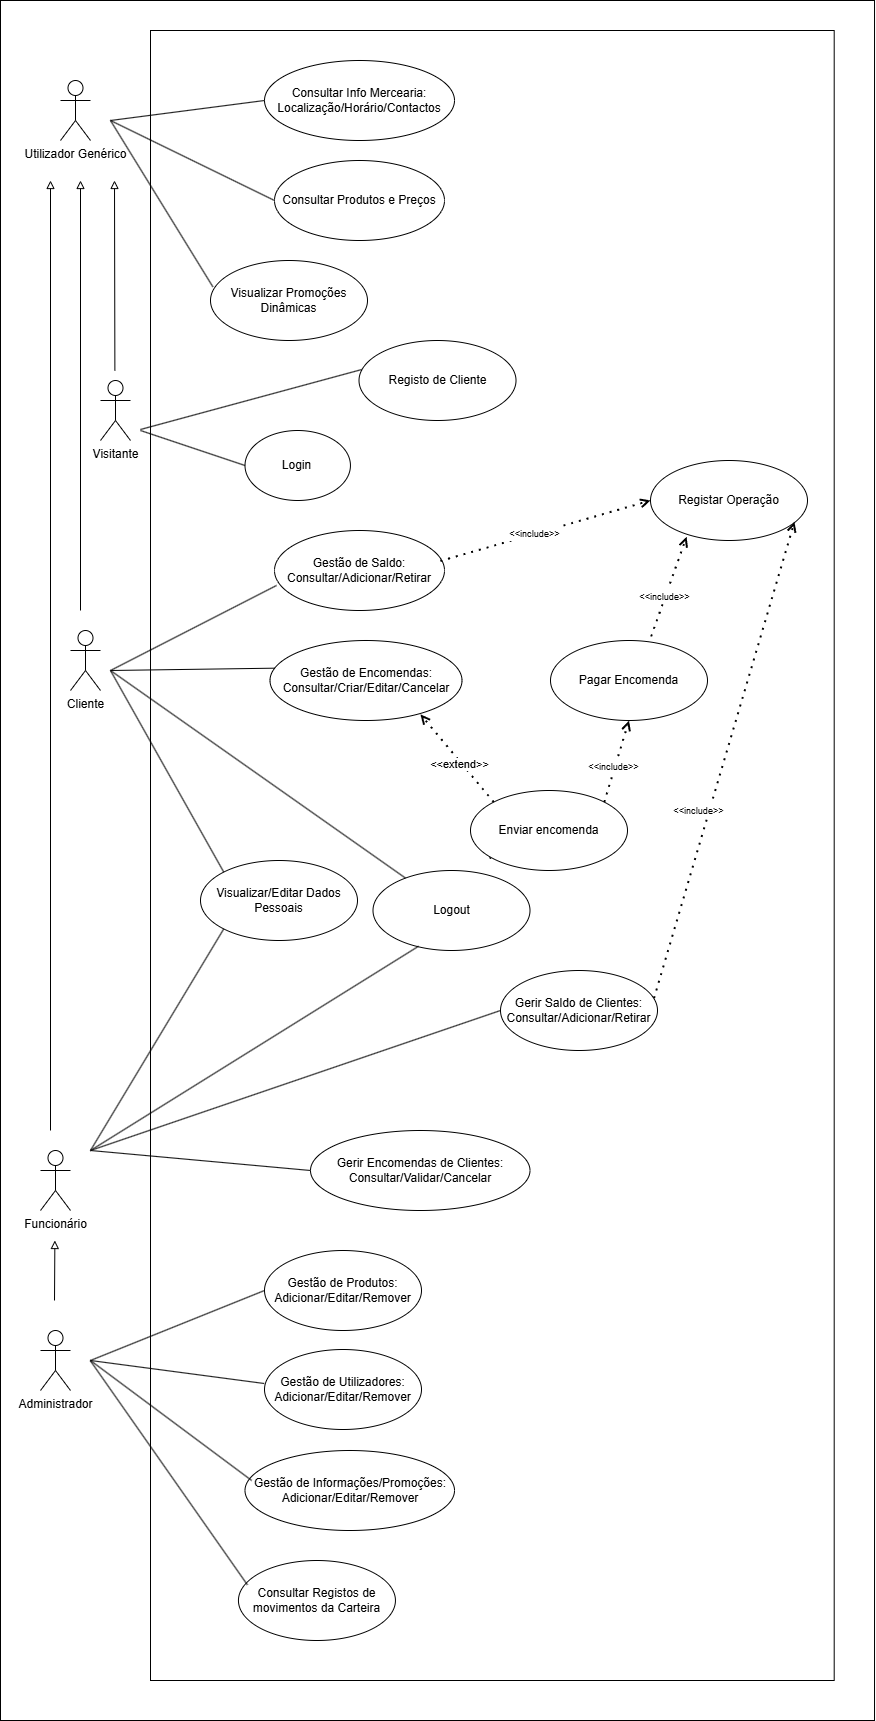

The diagram above was exported from draw.io. Its source (the exported page's mxGraphModel, read from the mxfile embedded in the PNG):
<mxGraphModel dx="1978" dy="1871" grid="1" gridSize="10" guides="1" tooltips="1" connect="1" arrows="1" fold="1" page="1" pageScale="1" pageWidth="827" pageHeight="1169" math="0" shadow="0">
  <root>
    <mxCell id="0" />
    <mxCell id="1" parent="0" />
    <mxCell id="aIlQVXICQ7NK6KhSsmb9-69" value="" style="rounded=0;whiteSpace=wrap;html=1;" parent="1" vertex="1">
      <mxGeometry x="-30" y="-260" width="874.02" height="1720" as="geometry" />
    </mxCell>
    <mxCell id="aIlQVXICQ7NK6KhSsmb9-52" value="w" style="rounded=0;whiteSpace=wrap;html=1;" parent="1" vertex="1">
      <mxGeometry x="120" y="-230" width="683.7" height="1650" as="geometry" />
    </mxCell>
    <mxCell id="aIlQVXICQ7NK6KhSsmb9-1" value="Visitante" style="shape=umlActor;verticalLabelPosition=bottom;verticalAlign=top;html=1;outlineConnect=0;" parent="1" vertex="1">
      <mxGeometry x="70" y="120" width="30" height="60" as="geometry" />
    </mxCell>
    <mxCell id="aIlQVXICQ7NK6KhSsmb9-3" value="Cliente" style="shape=umlActor;verticalLabelPosition=bottom;verticalAlign=top;html=1;outlineConnect=0;" parent="1" vertex="1">
      <mxGeometry x="40" y="370" width="30" height="60" as="geometry" />
    </mxCell>
    <mxCell id="aIlQVXICQ7NK6KhSsmb9-47" style="edgeStyle=orthogonalEdgeStyle;rounded=0;orthogonalLoop=1;jettySize=auto;html=1;endArrow=block;endFill=0;" parent="1" edge="1">
      <mxGeometry relative="1" as="geometry">
        <mxPoint x="24.369999999999997" y="980" as="targetPoint" />
        <mxPoint x="24" y="1040" as="sourcePoint" />
        <Array as="points">
          <mxPoint x="24" y="1040" />
        </Array>
      </mxGeometry>
    </mxCell>
    <mxCell id="aIlQVXICQ7NK6KhSsmb9-4" value="Administrador" style="shape=umlActor;verticalLabelPosition=bottom;verticalAlign=top;html=1;outlineConnect=0;" parent="1" vertex="1">
      <mxGeometry x="10" y="1070" width="30" height="60" as="geometry" />
    </mxCell>
    <mxCell id="aIlQVXICQ7NK6KhSsmb9-5" value="Funcionário" style="shape=umlActor;verticalLabelPosition=bottom;verticalAlign=top;html=1;outlineConnect=0;" parent="1" vertex="1">
      <mxGeometry x="10" y="890" width="30" height="60" as="geometry" />
    </mxCell>
    <mxCell id="aIlQVXICQ7NK6KhSsmb9-6" value="Consultar Info Mercearia:&lt;br&gt;Localização/Horário/Contactos" style="ellipse;whiteSpace=wrap;html=1;" parent="1" vertex="1">
      <mxGeometry x="234" y="-200" width="190" height="80" as="geometry" />
    </mxCell>
    <mxCell id="aIlQVXICQ7NK6KhSsmb9-7" value="" style="endArrow=none;html=1;rounded=0;entryX=0;entryY=0.5;entryDx=0;entryDy=0;" parent="1" target="aIlQVXICQ7NK6KhSsmb9-6" edge="1">
      <mxGeometry width="50" height="50" relative="1" as="geometry">
        <mxPoint x="80" y="-140" as="sourcePoint" />
        <mxPoint x="220" y="260" as="targetPoint" />
      </mxGeometry>
    </mxCell>
    <mxCell id="aIlQVXICQ7NK6KhSsmb9-8" value="Consultar Produtos e Preços" style="ellipse;whiteSpace=wrap;html=1;" parent="1" vertex="1">
      <mxGeometry x="244" y="-100" width="170" height="80" as="geometry" />
    </mxCell>
    <mxCell id="aIlQVXICQ7NK6KhSsmb9-9" value="" style="endArrow=none;html=1;rounded=0;entryX=0;entryY=0.5;entryDx=0;entryDy=0;" parent="1" target="aIlQVXICQ7NK6KhSsmb9-8" edge="1">
      <mxGeometry width="50" height="50" relative="1" as="geometry">
        <mxPoint x="80" y="-140" as="sourcePoint" />
        <mxPoint x="250" y="280" as="targetPoint" />
      </mxGeometry>
    </mxCell>
    <mxCell id="aIlQVXICQ7NK6KhSsmb9-10" value="Visualizar Promoções Dinâmicas" style="ellipse;whiteSpace=wrap;html=1;" parent="1" vertex="1">
      <mxGeometry x="180" width="157" height="80" as="geometry" />
    </mxCell>
    <mxCell id="aIlQVXICQ7NK6KhSsmb9-11" value="" style="endArrow=none;html=1;rounded=0;entryX=0.015;entryY=0.329;entryDx=0;entryDy=0;entryPerimeter=0;" parent="1" target="aIlQVXICQ7NK6KhSsmb9-10" edge="1">
      <mxGeometry width="50" height="50" relative="1" as="geometry">
        <mxPoint x="80" y="-140" as="sourcePoint" />
        <mxPoint x="360" y="270" as="targetPoint" />
      </mxGeometry>
    </mxCell>
    <mxCell id="aIlQVXICQ7NK6KhSsmb9-12" value="Registo de Cliente" style="ellipse;whiteSpace=wrap;html=1;" parent="1" vertex="1">
      <mxGeometry x="328.51" y="80" width="157" height="80" as="geometry" />
    </mxCell>
    <mxCell id="aIlQVXICQ7NK6KhSsmb9-14" value="" style="endArrow=none;html=1;rounded=0;entryX=0.017;entryY=0.363;entryDx=0;entryDy=0;entryPerimeter=0;" parent="1" target="aIlQVXICQ7NK6KhSsmb9-12" edge="1">
      <mxGeometry width="50" height="50" relative="1" as="geometry">
        <mxPoint x="110" y="169" as="sourcePoint" />
        <mxPoint x="360" y="270" as="targetPoint" />
      </mxGeometry>
    </mxCell>
    <mxCell id="aIlQVXICQ7NK6KhSsmb9-15" value="Logout" style="ellipse;whiteSpace=wrap;html=1;" parent="1" vertex="1">
      <mxGeometry x="342.5" y="610" width="157" height="80" as="geometry" />
    </mxCell>
    <mxCell id="aIlQVXICQ7NK6KhSsmb9-16" value="" style="endArrow=none;html=1;rounded=0;" parent="1" target="aIlQVXICQ7NK6KhSsmb9-15" edge="1">
      <mxGeometry width="50" height="50" relative="1" as="geometry">
        <mxPoint x="80" y="410" as="sourcePoint" />
        <mxPoint x="420" y="590" as="targetPoint" />
      </mxGeometry>
    </mxCell>
    <mxCell id="aIlQVXICQ7NK6KhSsmb9-19" value="Gestão de Saldo:&lt;br&gt;Consultar/Adicionar/Retirar" style="ellipse;whiteSpace=wrap;html=1;" parent="1" vertex="1">
      <mxGeometry x="244" y="270" width="170" height="80" as="geometry" />
    </mxCell>
    <mxCell id="aIlQVXICQ7NK6KhSsmb9-20" value="" style="endArrow=none;html=1;rounded=0;entryX=0.012;entryY=0.687;entryDx=0;entryDy=0;entryPerimeter=0;" parent="1" target="aIlQVXICQ7NK6KhSsmb9-19" edge="1">
      <mxGeometry width="50" height="50" relative="1" as="geometry">
        <mxPoint x="80" y="410" as="sourcePoint" />
        <mxPoint x="420" y="590" as="targetPoint" />
      </mxGeometry>
    </mxCell>
    <mxCell id="aIlQVXICQ7NK6KhSsmb9-21" value="Gestão de Encomendas:&lt;br&gt;Consultar/Criar/Editar/Cancelar" style="ellipse;whiteSpace=wrap;html=1;" parent="1" vertex="1">
      <mxGeometry x="239.5" y="380" width="192" height="80" as="geometry" />
    </mxCell>
    <mxCell id="aIlQVXICQ7NK6KhSsmb9-22" value="" style="endArrow=none;html=1;rounded=0;entryX=0.023;entryY=0.346;entryDx=0;entryDy=0;entryPerimeter=0;" parent="1" target="aIlQVXICQ7NK6KhSsmb9-21" edge="1">
      <mxGeometry width="50" height="50" relative="1" as="geometry">
        <mxPoint x="80" y="410" as="sourcePoint" />
        <mxPoint x="420" y="590" as="targetPoint" />
      </mxGeometry>
    </mxCell>
    <mxCell id="aIlQVXICQ7NK6KhSsmb9-23" value="Visualizar/Editar Dados Pessoais" style="ellipse;whiteSpace=wrap;html=1;" parent="1" vertex="1">
      <mxGeometry x="170" y="600" width="157" height="80" as="geometry" />
    </mxCell>
    <mxCell id="aIlQVXICQ7NK6KhSsmb9-24" value="" style="endArrow=none;html=1;rounded=0;entryX=0;entryY=0;entryDx=0;entryDy=0;" parent="1" target="aIlQVXICQ7NK6KhSsmb9-23" edge="1">
      <mxGeometry width="50" height="50" relative="1" as="geometry">
        <mxPoint x="80" y="410" as="sourcePoint" />
        <mxPoint x="430" y="660" as="targetPoint" />
      </mxGeometry>
    </mxCell>
    <mxCell id="aIlQVXICQ7NK6KhSsmb9-26" value="" style="endArrow=open;dashed=1;html=1;dashPattern=1 3;strokeWidth=2;rounded=0;endFill=0;entryX=0.23;entryY=0.954;entryDx=0;entryDy=0;entryPerimeter=0;exitX=0.624;exitY=0.042;exitDx=0;exitDy=0;exitPerimeter=0;" parent="1" source="aIlQVXICQ7NK6KhSsmb9-48" target="aIlQVXICQ7NK6KhSsmb9-53" edge="1">
      <mxGeometry width="50" height="50" relative="1" as="geometry">
        <mxPoint x="664" y="410" as="sourcePoint" />
        <mxPoint x="802.6690000000003" y="609.3200000000002" as="targetPoint" />
      </mxGeometry>
    </mxCell>
    <mxCell id="aIlQVXICQ7NK6KhSsmb9-29" value="&lt;sub&gt;&amp;lt;&amp;lt;include&amp;gt;&amp;gt;&lt;/sub&gt;" style="edgeLabel;html=1;align=center;verticalAlign=middle;resizable=0;points=[];" parent="aIlQVXICQ7NK6KhSsmb9-26" vertex="1" connectable="0">
      <mxGeometry x="-0.0998" y="2" relative="1" as="geometry">
        <mxPoint as="offset" />
      </mxGeometry>
    </mxCell>
    <mxCell id="aIlQVXICQ7NK6KhSsmb9-30" value="Gestão de Produtos:&lt;br&gt;Adicionar/Editar/Remover" style="ellipse;whiteSpace=wrap;html=1;" parent="1" vertex="1">
      <mxGeometry x="234" y="990" width="157" height="80" as="geometry" />
    </mxCell>
    <mxCell id="aIlQVXICQ7NK6KhSsmb9-31" value="Gestão de Utilizadores:&lt;br&gt;Adicionar/Editar/Remover" style="ellipse;whiteSpace=wrap;html=1;" parent="1" vertex="1">
      <mxGeometry x="234" y="1089" width="157" height="80" as="geometry" />
    </mxCell>
    <mxCell id="aIlQVXICQ7NK6KhSsmb9-32" value="Gestão de Informações/Promoções:&lt;br&gt;Adicionar/Editar/Remover" style="ellipse;whiteSpace=wrap;html=1;" parent="1" vertex="1">
      <mxGeometry x="214.5" y="1190" width="209.5" height="80" as="geometry" />
    </mxCell>
    <mxCell id="aIlQVXICQ7NK6KhSsmb9-33" value="Consultar Registos de movimentos da Carteira" style="ellipse;whiteSpace=wrap;html=1;" parent="1" vertex="1">
      <mxGeometry x="207.94" y="1300" width="157" height="80" as="geometry" />
    </mxCell>
    <mxCell id="aIlQVXICQ7NK6KhSsmb9-35" value="" style="endArrow=none;html=1;rounded=0;entryX=0;entryY=0.5;entryDx=0;entryDy=0;exitX=0.096;exitY=0.731;exitDx=0;exitDy=0;exitPerimeter=0;" parent="1" target="aIlQVXICQ7NK6KhSsmb9-30" edge="1">
      <mxGeometry width="50" height="50" relative="1" as="geometry">
        <mxPoint x="59.76000000000067" y="1100.0700000000002" as="sourcePoint" />
        <mxPoint x="249.55800000000045" y="1069.9999999999998" as="targetPoint" />
      </mxGeometry>
    </mxCell>
    <mxCell id="aIlQVXICQ7NK6KhSsmb9-36" value="" style="endArrow=none;html=1;rounded=0;entryX=-0.002;entryY=0.425;entryDx=0;entryDy=0;entryPerimeter=0;" parent="1" target="aIlQVXICQ7NK6KhSsmb9-31" edge="1">
      <mxGeometry width="50" height="50" relative="1" as="geometry">
        <mxPoint x="60" y="1100" as="sourcePoint" />
        <mxPoint x="354" y="1200" as="targetPoint" />
      </mxGeometry>
    </mxCell>
    <mxCell id="aIlQVXICQ7NK6KhSsmb9-37" value="" style="endArrow=none;html=1;rounded=0;entryX=0.032;entryY=0.375;entryDx=0;entryDy=0;entryPerimeter=0;" parent="1" target="aIlQVXICQ7NK6KhSsmb9-32" edge="1">
      <mxGeometry width="50" height="50" relative="1" as="geometry">
        <mxPoint x="60" y="1100" as="sourcePoint" />
        <mxPoint x="354" y="1200" as="targetPoint" />
      </mxGeometry>
    </mxCell>
    <mxCell id="aIlQVXICQ7NK6KhSsmb9-38" value="" style="endArrow=none;html=1;rounded=0;entryX=0.057;entryY=0.304;entryDx=0;entryDy=0;entryPerimeter=0;exitX=0.096;exitY=0.731;exitDx=0;exitDy=0;exitPerimeter=0;" parent="1" target="aIlQVXICQ7NK6KhSsmb9-33" edge="1">
      <mxGeometry width="50" height="50" relative="1" as="geometry">
        <mxPoint x="59.76000000000067" y="1100.0700000000002" as="sourcePoint" />
        <mxPoint x="354" y="1200" as="targetPoint" />
      </mxGeometry>
    </mxCell>
    <mxCell id="aIlQVXICQ7NK6KhSsmb9-39" value="Gerir Saldo de Clientes:&lt;br&gt;Consultar/Adicionar/Retirar" style="ellipse;whiteSpace=wrap;html=1;" parent="1" vertex="1">
      <mxGeometry x="470" y="710" width="157" height="80" as="geometry" />
    </mxCell>
    <mxCell id="aIlQVXICQ7NK6KhSsmb9-40" value="Gerir Encomendas de Clientes:&lt;br&gt;Consultar/Validar/Cancelar" style="ellipse;whiteSpace=wrap;html=1;" parent="1" vertex="1">
      <mxGeometry x="280" y="870" width="219.5" height="80" as="geometry" />
    </mxCell>
    <mxCell id="aIlQVXICQ7NK6KhSsmb9-41" value="" style="endArrow=none;html=1;rounded=0;entryX=0;entryY=0.5;entryDx=0;entryDy=0;" parent="1" target="aIlQVXICQ7NK6KhSsmb9-39" edge="1">
      <mxGeometry width="50" height="50" relative="1" as="geometry">
        <mxPoint x="60" y="890" as="sourcePoint" />
        <mxPoint x="324" y="710" as="targetPoint" />
      </mxGeometry>
    </mxCell>
    <mxCell id="aIlQVXICQ7NK6KhSsmb9-42" value="" style="endArrow=none;html=1;rounded=0;entryX=0;entryY=0.5;entryDx=0;entryDy=0;" parent="1" target="aIlQVXICQ7NK6KhSsmb9-40" edge="1">
      <mxGeometry width="50" height="50" relative="1" as="geometry">
        <mxPoint x="60" y="890" as="sourcePoint" />
        <mxPoint x="257.5239999999999" y="899.9999999999995" as="targetPoint" />
      </mxGeometry>
    </mxCell>
    <mxCell id="aIlQVXICQ7NK6KhSsmb9-46" value="" style="endArrow=block;html=1;rounded=0;endFill=0;" parent="1" edge="1">
      <mxGeometry width="50" height="50" relative="1" as="geometry">
        <mxPoint x="84.38" y="110" as="sourcePoint" />
        <mxPoint x="84" y="-80" as="targetPoint" />
      </mxGeometry>
    </mxCell>
    <mxCell id="aIlQVXICQ7NK6KhSsmb9-48" value="Pagar Encomenda" style="ellipse;whiteSpace=wrap;html=1;" parent="1" vertex="1">
      <mxGeometry x="520" y="380" width="157" height="80" as="geometry" />
    </mxCell>
    <mxCell id="aIlQVXICQ7NK6KhSsmb9-50" value="" style="endArrow=block;html=1;rounded=0;endFill=0;" parent="1" edge="1">
      <mxGeometry width="50" height="50" relative="1" as="geometry">
        <mxPoint x="20" y="870" as="sourcePoint" />
        <mxPoint x="20" y="-80" as="targetPoint" />
      </mxGeometry>
    </mxCell>
    <mxCell id="aIlQVXICQ7NK6KhSsmb9-53" value="Registar Operação" style="ellipse;whiteSpace=wrap;html=1;" parent="1" vertex="1">
      <mxGeometry x="620" y="200" width="157" height="80" as="geometry" />
    </mxCell>
    <mxCell id="aIlQVXICQ7NK6KhSsmb9-54" value="" style="endArrow=open;dashed=1;html=1;dashPattern=1 3;strokeWidth=2;rounded=0;exitX=0.976;exitY=0.381;exitDx=0;exitDy=0;endFill=0;entryX=0;entryY=0.5;entryDx=0;entryDy=0;exitPerimeter=0;" parent="1" source="aIlQVXICQ7NK6KhSsmb9-19" target="aIlQVXICQ7NK6KhSsmb9-53" edge="1">
      <mxGeometry width="50" height="50" relative="1" as="geometry">
        <mxPoint x="710" y="696" as="sourcePoint" />
        <mxPoint x="816" y="690" as="targetPoint" />
      </mxGeometry>
    </mxCell>
    <mxCell id="aIlQVXICQ7NK6KhSsmb9-55" value="&lt;sub&gt;&amp;lt;&amp;lt;include&amp;gt;&amp;gt;&lt;/sub&gt;" style="edgeLabel;html=1;align=center;verticalAlign=middle;resizable=0;points=[];" parent="aIlQVXICQ7NK6KhSsmb9-54" vertex="1" connectable="0">
      <mxGeometry x="-0.0998" y="2" relative="1" as="geometry">
        <mxPoint as="offset" />
      </mxGeometry>
    </mxCell>
    <mxCell id="aIlQVXICQ7NK6KhSsmb9-58" value="" style="endArrow=none;html=1;rounded=0;entryX=0;entryY=1;entryDx=0;entryDy=0;" parent="1" target="aIlQVXICQ7NK6KhSsmb9-23" edge="1">
      <mxGeometry width="50" height="50" relative="1" as="geometry">
        <mxPoint x="60" y="890" as="sourcePoint" />
        <mxPoint x="530" y="650" as="targetPoint" />
      </mxGeometry>
    </mxCell>
    <mxCell id="aIlQVXICQ7NK6KhSsmb9-59" value="Utilizador Genérico" style="shape=umlActor;verticalLabelPosition=bottom;verticalAlign=top;html=1;outlineConnect=0;" parent="1" vertex="1">
      <mxGeometry x="30" y="-180" width="30" height="60" as="geometry" />
    </mxCell>
    <mxCell id="aIlQVXICQ7NK6KhSsmb9-62" value="" style="endArrow=block;html=1;rounded=0;endFill=0;" parent="1" edge="1">
      <mxGeometry width="50" height="50" relative="1" as="geometry">
        <mxPoint x="50" y="350" as="sourcePoint" />
        <mxPoint x="50" y="-80" as="targetPoint" />
      </mxGeometry>
    </mxCell>
    <mxCell id="-o6mUreIeapdiekiydbt-4" value="" style="endArrow=none;html=1;rounded=0;exitX=0.29;exitY=0.947;exitDx=0;exitDy=0;exitPerimeter=0;" parent="1" source="aIlQVXICQ7NK6KhSsmb9-15" edge="1">
      <mxGeometry width="50" height="50" relative="1" as="geometry">
        <mxPoint x="90" y="630" as="sourcePoint" />
        <mxPoint x="60" y="890" as="targetPoint" />
      </mxGeometry>
    </mxCell>
    <mxCell id="iU2j-01aYfK4yZhhWhEe-1" value="" style="endArrow=open;dashed=1;html=1;dashPattern=1 3;strokeWidth=2;rounded=0;endFill=0;entryX=0.917;entryY=0.767;entryDx=0;entryDy=0;entryPerimeter=0;exitX=0.978;exitY=0.345;exitDx=0;exitDy=0;exitPerimeter=0;" parent="1" source="aIlQVXICQ7NK6KhSsmb9-39" target="aIlQVXICQ7NK6KhSsmb9-53" edge="1">
      <mxGeometry width="50" height="50" relative="1" as="geometry">
        <mxPoint x="620" y="542" as="sourcePoint" />
        <mxPoint x="737" y="540" as="targetPoint" />
      </mxGeometry>
    </mxCell>
    <mxCell id="iU2j-01aYfK4yZhhWhEe-2" value="&lt;sub&gt;&amp;lt;&amp;lt;include&amp;gt;&amp;gt;&lt;/sub&gt;" style="edgeLabel;html=1;align=center;verticalAlign=middle;resizable=0;points=[];" parent="iU2j-01aYfK4yZhhWhEe-1" vertex="1" connectable="0">
      <mxGeometry x="-0.0998" y="2" relative="1" as="geometry">
        <mxPoint x="-17" y="26" as="offset" />
      </mxGeometry>
    </mxCell>
    <mxCell id="3fK6HY-meE30E-xfyuBJ-1" value="Login" style="ellipse;whiteSpace=wrap;html=1;" parent="1" vertex="1">
      <mxGeometry x="214.5" y="170" width="105.44" height="70" as="geometry" />
    </mxCell>
    <mxCell id="3fK6HY-meE30E-xfyuBJ-2" value="" style="endArrow=none;html=1;rounded=0;entryX=0;entryY=0.5;entryDx=0;entryDy=0;" parent="1" target="3fK6HY-meE30E-xfyuBJ-1" edge="1">
      <mxGeometry width="50" height="50" relative="1" as="geometry">
        <mxPoint x="110" y="170" as="sourcePoint" />
        <mxPoint x="240" y="390" as="targetPoint" />
      </mxGeometry>
    </mxCell>
    <mxCell id="3fK6HY-meE30E-xfyuBJ-3" value="Enviar encomenda" style="ellipse;whiteSpace=wrap;html=1;" parent="1" vertex="1">
      <mxGeometry x="440" y="530" width="157" height="80" as="geometry" />
    </mxCell>
    <mxCell id="3fK6HY-meE30E-xfyuBJ-5" value="" style="endArrow=open;dashed=1;html=1;dashPattern=1 3;strokeWidth=2;rounded=0;exitX=1;exitY=0;exitDx=0;exitDy=0;endFill=0;entryX=0.5;entryY=1;entryDx=0;entryDy=0;" parent="1" source="3fK6HY-meE30E-xfyuBJ-3" target="aIlQVXICQ7NK6KhSsmb9-48" edge="1">
      <mxGeometry width="50" height="50" relative="1" as="geometry">
        <mxPoint x="660" y="572" as="sourcePoint" />
        <mxPoint x="687" y="470" as="targetPoint" />
      </mxGeometry>
    </mxCell>
    <mxCell id="3fK6HY-meE30E-xfyuBJ-6" value="&lt;sub&gt;&amp;lt;&amp;lt;include&amp;gt;&amp;gt;&lt;/sub&gt;" style="edgeLabel;html=1;align=center;verticalAlign=middle;resizable=0;points=[];" parent="3fK6HY-meE30E-xfyuBJ-5" vertex="1" connectable="0">
      <mxGeometry x="-0.0998" y="2" relative="1" as="geometry">
        <mxPoint as="offset" />
      </mxGeometry>
    </mxCell>
    <mxCell id="3fK6HY-meE30E-xfyuBJ-8" value="" style="endArrow=open;dashed=1;html=1;dashPattern=1 3;strokeWidth=2;rounded=0;exitX=0;exitY=0;exitDx=0;exitDy=0;endFill=0;entryX=0.784;entryY=0.924;entryDx=0;entryDy=0;entryPerimeter=0;" parent="1" source="3fK6HY-meE30E-xfyuBJ-3" target="aIlQVXICQ7NK6KhSsmb9-21" edge="1">
      <mxGeometry width="50" height="50" relative="1" as="geometry">
        <mxPoint x="600" y="692" as="sourcePoint" />
        <mxPoint x="640" y="560" as="targetPoint" />
      </mxGeometry>
    </mxCell>
    <mxCell id="3fK6HY-meE30E-xfyuBJ-9" value="&amp;lt;&amp;lt;extend&amp;gt;&amp;gt;" style="edgeLabel;html=1;align=center;verticalAlign=middle;resizable=0;points=[];" parent="3fK6HY-meE30E-xfyuBJ-8" vertex="1" connectable="0">
      <mxGeometry x="-0.0998" y="2" relative="1" as="geometry">
        <mxPoint as="offset" />
      </mxGeometry>
    </mxCell>
  </root>
</mxGraphModel>